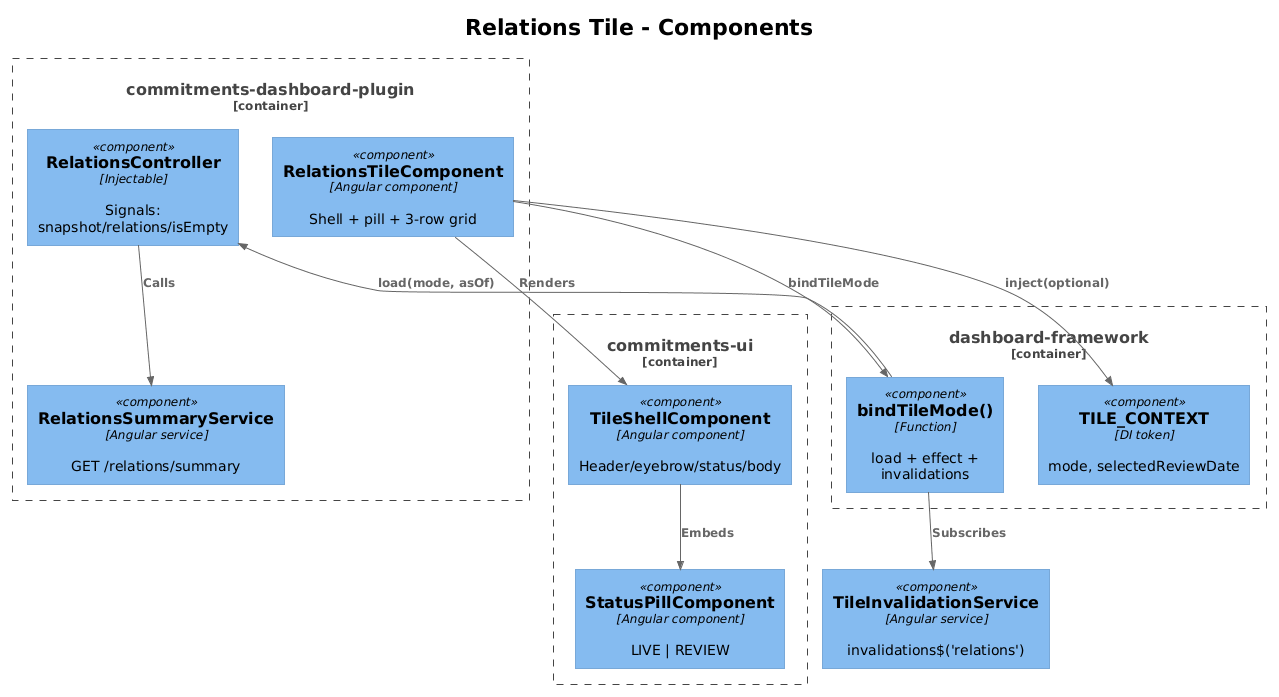

The diagram above was rendered by PlantUML. Its source (embedded in the PNG):
@startuml
!theme plain
!include <C4/C4_Component>

title Relations Tile - Components

Container_Boundary(plugin, "commitments-dashboard-plugin") {
  Component(tile, "RelationsTileComponent", "Angular component", "Shell + pill + 3-row grid")
  Component(ctrl, "RelationsController", "Injectable", "Signals: snapshot/relations/isEmpty")
  Component(svc, "RelationsSummaryService", "Angular service", "GET /relations/summary")
}

Container_Boundary(ui, "commitments-ui") {
  Component(shell, "TileShellComponent", "Angular component", "Header/eyebrow/status/body")
  Component(pill, "StatusPillComponent", "Angular component", "LIVE | REVIEW")
}

Container_Boundary(framework, "dashboard-framework") {
  Component(ctx, "TILE_CONTEXT", "DI token", "mode, selectedReviewDate")
  Component(bind, "bindTileMode()", "Function", "load + effect + invalidations")
}

Component(invs, "TileInvalidationService", "Angular service", "invalidations$('relations')")

Rel(tile, ctx, "inject(optional)")
Rel(tile, bind, "bindTileMode")
Rel(bind, ctrl, "load(mode, asOf)")
Rel(ctrl, svc, "Calls")
Rel(tile, shell, "Renders")
Rel(shell, pill, "Embeds")
Rel(bind, invs, "Subscribes")
@enduml